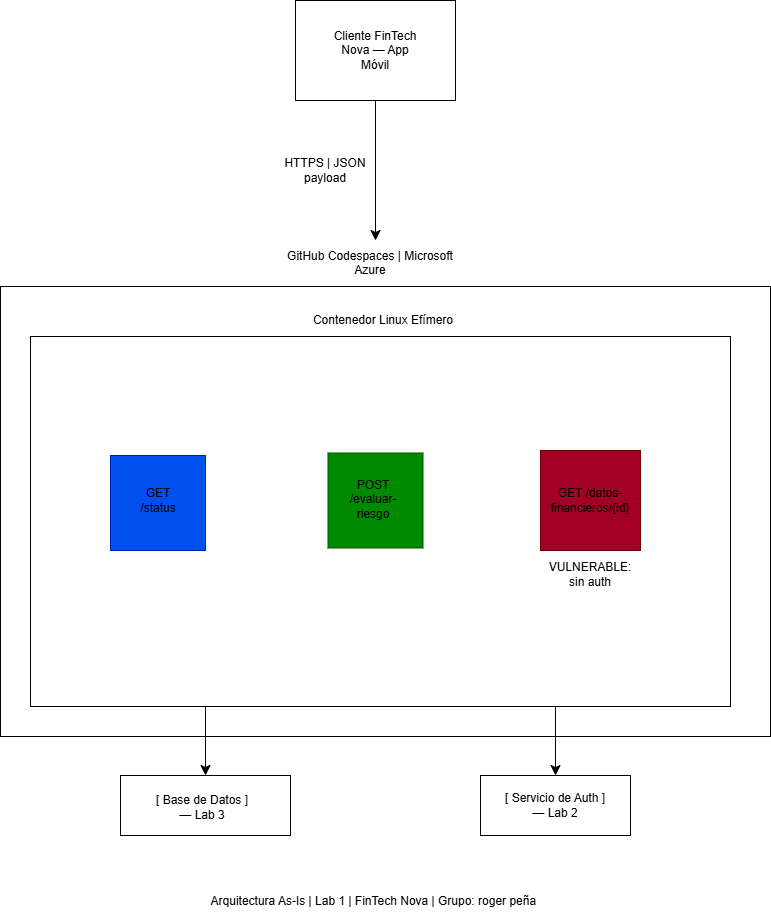

The diagram above was exported from draw.io. Its source (the exported page's mxGraphModel, read from the mxfile embedded in the PNG):
<mxGraphModel dx="2054" dy="1203" grid="1" gridSize="10" guides="1" tooltips="1" connect="1" arrows="1" fold="1" page="1" pageScale="1" pageWidth="827" pageHeight="1169" math="0" shadow="0">
  <root>
    <mxCell id="0" />
    <mxCell id="1" parent="0" />
    <mxCell id="04LGeWSKiLhhsI00j0a1-5" edge="1" parent="1" source="04LGeWSKiLhhsI00j0a1-1" style="edgeStyle=none;curved=1;rounded=0;orthogonalLoop=1;jettySize=auto;html=1;fontSize=12;startSize=8;endSize=8;" value="">
      <mxGeometry relative="1" as="geometry">
        <mxPoint x="395" y="432" as="targetPoint" />
      </mxGeometry>
    </mxCell>
    <mxCell id="04LGeWSKiLhhsI00j0a1-1" parent="1" style="rounded=0;whiteSpace=wrap;html=1;" value="" vertex="1">
      <mxGeometry height="100" width="160" x="315" y="192" as="geometry" />
    </mxCell>
    <mxCell id="04LGeWSKiLhhsI00j0a1-2" parent="1" style="text;html=1;whiteSpace=wrap;strokeColor=none;fillColor=none;align=center;verticalAlign=middle;rounded=0;" value="Cliente FinTech Nova — App Móvil" vertex="1">
      <mxGeometry height="30" width="90" x="350" y="227" as="geometry" />
    </mxCell>
    <mxCell id="04LGeWSKiLhhsI00j0a1-6" parent="1" style="rounded=0;whiteSpace=wrap;html=1;" value="" vertex="1">
      <mxGeometry height="450" width="770" x="20" y="478" as="geometry" />
    </mxCell>
    <mxCell id="04LGeWSKiLhhsI00j0a1-8" parent="1" style="text;html=1;whiteSpace=wrap;strokeColor=none;fillColor=none;align=center;verticalAlign=middle;rounded=0;" value="HTTPS | JSON payload" vertex="1">
      <mxGeometry height="30" width="110" x="290" y="347" as="geometry" />
    </mxCell>
    <mxCell id="04LGeWSKiLhhsI00j0a1-9" parent="1" style="text;html=1;whiteSpace=wrap;strokeColor=none;fillColor=none;align=center;verticalAlign=middle;rounded=0;" value="&#10;GitHub Codespaces | Microsoft Azure&#10;&#10;" vertex="1">
      <mxGeometry height="30" width="170" x="305" y="447" as="geometry" />
    </mxCell>
    <mxCell id="04LGeWSKiLhhsI00j0a1-27" edge="1" parent="1" style="edgeStyle=none;curved=1;rounded=0;orthogonalLoop=1;jettySize=auto;html=1;exitX=0.25;exitY=1;exitDx=0;exitDy=0;entryX=0.5;entryY=0;entryDx=0;entryDy=0;fontSize=12;startSize=8;endSize=8;" target="04LGeWSKiLhhsI00j0a1-25">
      <mxGeometry relative="1" as="geometry">
        <mxPoint x="225" y="897" as="sourcePoint" />
      </mxGeometry>
    </mxCell>
    <mxCell id="04LGeWSKiLhhsI00j0a1-28" edge="1" parent="1" style="edgeStyle=none;curved=1;rounded=0;orthogonalLoop=1;jettySize=auto;html=1;exitX=0.75;exitY=1;exitDx=0;exitDy=0;entryX=0.5;entryY=0;entryDx=0;entryDy=0;fontSize=12;startSize=8;endSize=8;" target="04LGeWSKiLhhsI00j0a1-26">
      <mxGeometry relative="1" as="geometry">
        <mxPoint x="575" y="897" as="sourcePoint" />
      </mxGeometry>
    </mxCell>
    <mxCell id="04LGeWSKiLhhsI00j0a1-11" parent="1" style="rounded=0;whiteSpace=wrap;html=1;" value="" vertex="1">
      <mxGeometry height="370" width="700" x="50" y="528" as="geometry" />
    </mxCell>
    <mxCell id="04LGeWSKiLhhsI00j0a1-15" edge="1" parent="1" source="04LGeWSKiLhhsI00j0a1-12" style="edgeStyle=none;curved=1;rounded=0;orthogonalLoop=1;jettySize=auto;html=1;exitX=0.75;exitY=1;exitDx=0;exitDy=0;fontSize=12;startSize=8;endSize=8;">
      <mxGeometry relative="1" as="geometry">
        <mxPoint x="440.5" y="527" as="targetPoint" />
      </mxGeometry>
    </mxCell>
    <mxCell id="04LGeWSKiLhhsI00j0a1-12" parent="1" style="text;html=1;whiteSpace=wrap;strokeColor=none;fillColor=none;align=center;verticalAlign=middle;rounded=0;" value="Contenedor Linux Efímero" vertex="1">
      <mxGeometry height="30" width="150" x="328" y="497" as="geometry" />
    </mxCell>
    <mxCell id="04LGeWSKiLhhsI00j0a1-13" parent="1" style="whiteSpace=wrap;html=1;aspect=fixed;fillColor=#0050ef;fontColor=#ffffff;strokeColor=#001DBC;" value="" vertex="1">
      <mxGeometry height="95" width="95" x="130" y="647" as="geometry" />
    </mxCell>
    <mxCell id="04LGeWSKiLhhsI00j0a1-14" parent="1" style="whiteSpace=wrap;html=1;aspect=fixed;fillColor=#008a00;fontColor=#ffffff;strokeColor=#005700;" value="" vertex="1">
      <mxGeometry height="95" width="95" x="347.5" y="644.5" as="geometry" />
    </mxCell>
    <mxCell id="04LGeWSKiLhhsI00j0a1-16" parent="1" style="whiteSpace=wrap;html=1;aspect=fixed;fillColor=light-dark(#A20025,#FF3333);fontColor=#ffffff;strokeColor=#6F0000;" value="" vertex="1">
      <mxGeometry height="100" width="100" x="560" y="642" as="geometry" />
    </mxCell>
    <mxCell id="04LGeWSKiLhhsI00j0a1-18" parent="1" style="text;html=1;whiteSpace=wrap;strokeColor=none;fillColor=none;align=center;verticalAlign=middle;rounded=0;" value="GET /status" vertex="1">
      <mxGeometry height="30" width="60" x="147.5" y="677" as="geometry" />
    </mxCell>
    <mxCell id="04LGeWSKiLhhsI00j0a1-20" parent="1" style="text;html=1;whiteSpace=wrap;strokeColor=none;fillColor=none;align=center;verticalAlign=middle;rounded=0;" value="&#10;POST /evaluar-riesgo&#10;&#10;" vertex="1">
      <mxGeometry height="30" width="60" x="362.5" y="682.5" as="geometry" />
    </mxCell>
    <mxCell id="04LGeWSKiLhhsI00j0a1-21" parent="1" style="text;html=1;whiteSpace=wrap;strokeColor=none;fillColor=none;align=center;verticalAlign=middle;rounded=0;" value="GET /datos-financieros/{id}" vertex="1">
      <mxGeometry height="30" width="60" x="580" y="677" as="geometry" />
    </mxCell>
    <mxCell id="04LGeWSKiLhhsI00j0a1-24" parent="1" style="text;html=1;whiteSpace=wrap;strokeColor=none;fillColor=none;align=center;verticalAlign=middle;rounded=0;" value="VULNERABLE: sin auth" vertex="1">
      <mxGeometry height="30" width="100" x="560" y="751" as="geometry" />
    </mxCell>
    <mxCell id="04LGeWSKiLhhsI00j0a1-25" parent="1" style="rounded=0;whiteSpace=wrap;html=1;" value="" vertex="1">
      <mxGeometry height="60" width="170" x="140" y="967" as="geometry" />
    </mxCell>
    <mxCell id="04LGeWSKiLhhsI00j0a1-26" parent="1" style="rounded=0;whiteSpace=wrap;html=1;" value="" vertex="1">
      <mxGeometry height="60" width="150" x="500" y="967" as="geometry" />
    </mxCell>
    <mxCell id="04LGeWSKiLhhsI00j0a1-30" parent="1" style="text;html=1;whiteSpace=wrap;strokeColor=none;fillColor=none;align=center;verticalAlign=middle;rounded=0;" value="[ Base de Datos ] — Lab 3" vertex="1">
      <mxGeometry height="30" width="100" x="172" y="984" as="geometry" />
    </mxCell>
    <mxCell id="04LGeWSKiLhhsI00j0a1-31" parent="1" style="text;html=1;whiteSpace=wrap;strokeColor=none;fillColor=none;align=center;verticalAlign=middle;rounded=0;" value="[ Servicio de Auth ] — Lab 2" vertex="1">
      <mxGeometry height="30" width="110" x="520" y="982" as="geometry" />
    </mxCell>
    <mxCell id="04LGeWSKiLhhsI00j0a1-32" parent="1" style="text;html=1;whiteSpace=wrap;strokeColor=none;fillColor=none;align=center;verticalAlign=middle;rounded=0;" value="&lt;br&gt;Arquitectura As-Is | Lab 1 | FinTech Nova | Grupo: roger peña&amp;nbsp;" vertex="1">
      <mxGeometry height="50" width="480" x="155" y="1060" as="geometry" />
    </mxCell>
  </root>
</mxGraphModel>